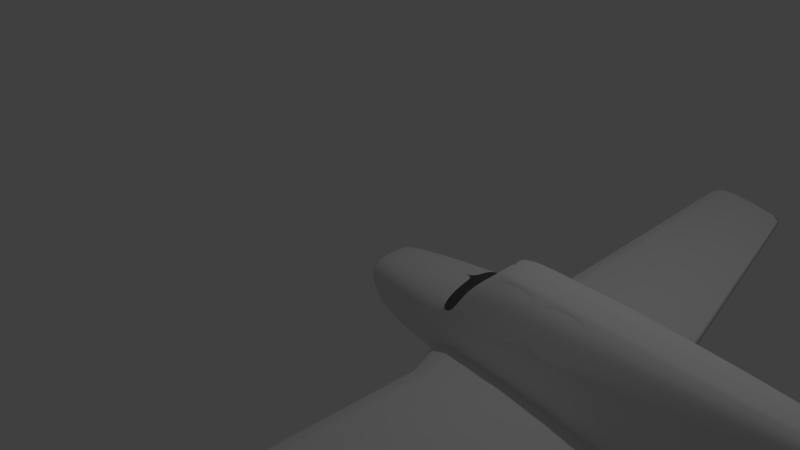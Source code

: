 # Source: beech35.blend  (saved by Blender 2.70.4; exported with 4.5.12 LTS)
import bpy
from mathutils import Matrix  # noqa: F401  (used for matrix-valued properties, if any)

bpy.ops.wm.read_factory_settings(use_empty=True)
scene = bpy.context.scene
scene.name = 'Scene'

# ---- collections
col_collection_1 = bpy.data.collections.new('Collection 1'); scene.collection.children.link(col_collection_1)

# ---- world
world_world = bpy.data.worlds.new('World'); scene.world = world_world
world_world.color = (0.05088, 0.05088, 0.05088)
world_world.use_sun_shadow = False
world_world.sun_shadow_jitter_overblur = 0.0
world_world.cycles.sampling_method = 'MANUAL'
world_world.cycles.sample_map_resolution = 256

# ---- cameras
cam_camera = bpy.data.cameras.new('Camera')
cam_camera.clip_end = 100.0
cam_camera.lens = 35.0
cam_camera.sensor_width = 32.0
cam_camera.sensor_height = 18.0
cam_camera.ortho_scale = 7.314
cam_camera.dof.focus_distance = 0.0
cam_camera.dof.aperture_fstop = 128.0

# ---- lights
light_lamp = bpy.data.lights.new('Lamp', 'POINT')
light_lamp.transmission_factor = 0.0
light_lamp.cutoff_distance = 30.0
light_lamp.energy = 100.0
light_lamp.shadow_buffer_clip_start = 1.001
light_lamp.shadow_soft_size = 0.1
light_lamp.shadow_maximum_resolution = 0.006
light_lamp.use_absolute_resolution = True
light_lamp.cycles.use_multiple_importance_sampling = False

# ---- meshes
me_circle = bpy.data.meshes.new('Circle')
me_circle.from_pydata([(0.004876, 0.1103, 0.5575), (-0.3858, 0.1394, 0.5575), (-0.7171, 0.148, 0.5575), (-0.9384, 0.08011, 0.5575), (-1.016, 3.576e-07, 0.5575), (-0.9384, -0.08011, 0.5575), (-0.7171, -0.148, 0.5575), (-0.3858, -0.1934, 0.5575), (0.004876, -0.2048, 0.5575), (0.3956, -0.1934, 0.5575), (0.7268, -0.1795, 0.5575), (0.9619, -0.1611, 0.5575), (1.26, -0.117, 0.5575), (0.9481, -0.04143, 0.5575), (0.7268, 0.008475, 0.5575), (0.3956, 0.05835, 0.5575), (0.0877, 0.1671, 1.114), (-0.2477, 0.1952, 1.114), (-0.532, 0.2035, 1.114), (-0.7219, 0.1379, 1.114), (-0.7886, 0.06057, 1.114), (-0.7219, -0.01679, 1.114), (-0.532, -0.08237, 1.114), (-0.2477, -0.1262, 1.114), (0.0877, -0.1372, 1.114), (0.4231, -0.1262, 1.114), (0.7074, -0.1128, 1.114), (0.9092, -0.09504, 1.114), (1.165, -0.05245, 1.114), (0.8973, 0.02056, 1.114), (0.7074, 0.06875, 1.114), (0.4231, 0.1169, 1.114), (-0.05871, 0.474, 4.627), (-0.2499, 0.4867, 4.627), (-0.4121, 0.4904, 4.627), (-0.5204, 0.4608, 4.627), (-0.5584, 0.4257, 4.627), (-0.5204, 0.3907, 4.627), (-0.4121, 0.361, 4.627), (-0.2499, 0.3412, 4.627), (-0.05871, 0.3362, 4.627), (0.1325, 0.3412, 4.627), (0.2947, 0.3472, 4.627), (0.4097, 0.3553, 4.627), (0.5557, 0.3746, 4.627), (0.403, 0.4076, 4.627), (0.2947, 0.4294, 4.627), (0.1325, 0.4512, 4.627), (-0.1937, 0.4945, 4.821), (-0.2939, 0.5026, 4.821), (-0.3788, 0.505, 4.821), (-0.4355, 0.4861, 4.821), (-0.4554, 0.4637, 4.821), (-0.4355, 0.4413, 4.821), (-0.3788, 0.4223, 4.821), (-0.2939, 0.4097, 4.821), (-0.1937, 0.4065, 4.821), (-0.09359, 0.4097, 4.821), (-0.00869, 0.4135, 4.821), (0.05157, 0.4187, 4.821), (0.128, 0.431, 4.821), (0.04804, 0.4521, 4.821), (-0.00869, 0.4661, 4.821), (-0.09359, 0.48, 4.821), (-0.5113, 0.4734, 4.724), (-0.5453, 0.4447, 4.724), (0.07242, 0.4656, 4.724), (-0.09855, 0.4842, 4.724), (0.3202, 0.387, 4.724), (0.4508, 0.4028, 4.724), (-0.2695, 0.3754, 4.724), (-0.09855, 0.3713, 4.724), (0.07242, 0.3754, 4.724), (-0.5113, 0.416, 4.724), (-0.2695, 0.4947, 4.724), (0.3142, 0.4299, 4.724), (0.2174, 0.4477, 4.724), (0.2174, 0.3804, 4.724), (-0.4145, 0.3917, 4.724), (-0.4145, 0.4977, 4.724), (0.003853, 0.1103, 0.4086), (-0.4126, 0.1394, 0.4086), (-0.7657, 0.148, 0.4086), (-1.002, 0.08011, 0.4086), (-1.084, 2.608e-07, 0.4086), (-1.002, -0.08011, 0.4086), (-0.7657, -0.148, 0.4086), (-0.4126, -0.1934, 0.4086), (0.003853, -0.2048, 0.4086), (0.4203, -0.1934, 0.4086), (0.7734, -0.1795, 0.4086), (1.024, -0.1611, 0.4086), (1.342, -0.117, 0.4086), (1.009, -0.04143, 0.4086), (0.7734, 0.008474, 0.4086), (0.4203, 0.05835, 0.4086)], [], [(11, 12, 28, 27), (7, 8, 24, 23), (3, 4, 20, 19), (15, 0, 16, 31), (12, 13, 29, 28), (8, 9, 25, 24), (4, 5, 21, 20), (0, 1, 17, 16), (1, 2, 18, 17), (13, 14, 30, 29), (9, 10, 26, 25), (5, 6, 22, 21), (6, 7, 23, 22), (2, 3, 19, 18), (14, 15, 31, 30), (10, 11, 27, 26), (31, 16, 32, 47), (27, 28, 44, 43), (23, 24, 40, 39), (19, 20, 36, 35), (16, 17, 33, 32), (28, 29, 45, 44), (24, 25, 41, 40), (20, 21, 37, 36), (21, 22, 38, 37), (17, 18, 34, 33), (29, 30, 46, 45), (25, 26, 42, 41), (26, 27, 43, 42), (22, 23, 39, 38), (18, 19, 35, 34), (30, 31, 47, 46), (64, 65, 52, 51), (66, 67, 48, 63), (68, 69, 60, 59), (70, 71, 56, 55), (71, 72, 57, 56), (65, 73, 53, 52), (67, 74, 49, 48), (69, 75, 61, 60), (75, 76, 62, 61), (72, 77, 58, 57), (73, 78, 54, 53), (74, 79, 50, 49), (76, 66, 63, 62), (77, 68, 59, 58), (78, 70, 55, 54), (79, 64, 51, 50), (35, 36, 65, 64), (47, 32, 67, 66), (43, 44, 69, 68), (39, 40, 71, 70), (40, 41, 72, 71), (36, 37, 73, 65), (32, 33, 74, 67), (44, 45, 75, 69), (45, 46, 76, 75), (41, 42, 77, 72), (37, 38, 78, 73), (33, 34, 79, 74), (46, 47, 66, 76), (42, 43, 68, 77), (38, 39, 70, 78), (34, 35, 64, 79), (52, 53, 50, 51), (53, 54, 49, 50), (54, 55, 48, 49), (55, 56, 63, 48), (56, 57, 62, 63), (57, 58, 61, 62), (58, 59, 60, 61), (0, 15, 95, 80), (12, 11, 91, 92), (8, 7, 87, 88), (4, 3, 83, 84), (5, 4, 84, 85), (1, 0, 80, 81), (13, 12, 92, 93), (9, 8, 88, 89), (10, 9, 89, 90), (6, 5, 85, 86), (2, 1, 81, 82), (14, 13, 93, 94), (15, 14, 94, 95), (11, 10, 90, 91), (7, 6, 86, 87), (3, 2, 82, 83)])
me_circle.polygons.foreach_set('use_smooth', [True] * 87)
me_circle.use_remesh_preserve_volume = False
me_circle.use_remesh_preserve_attributes = False
me_circle.use_mirror_vertex_groups = False
me_circle.update()
me_circle_002 = bpy.data.meshes.new('Circle.002')
me_circle_002.from_pydata([(-0.2253, 0.5538, 0.4439), (-0.4177, 0.4807, 0.4439), (-0.5922, 0.4047, 0.4439), (-0.683, 0.281, 0.4439), (-0.2224, 0.5405, 0.9794), (-0.4054, 0.4696, 0.9794), (-0.5712, 0.397, 0.9794), (-0.654, 0.2795, 0.9794)], [], [(3, 2, 6, 7), (1, 0, 4, 5), (2, 1, 5, 6)])
me_circle_002.polygons.foreach_set('use_smooth', [True] * 3)
me_circle_002.use_remesh_preserve_volume = False
me_circle_002.use_remesh_preserve_attributes = False
me_circle_002.use_mirror_vertex_groups = False
me_circle_002.update()
me_circle_000 = bpy.data.meshes.new('Circle.000')
me_circle_000.from_pydata([(-0.2234, 0.5662, -0.0003609), (-0.6103, 0.4103, -0.0003609), (-0.5579, 0.4148, -0.3129), (-0.2042, 0.5368, -0.5111), (-0.4263, 0.4902, -0.0003609), (-0.3899, 0.4759, -0.4143), (-0.5972, 0.4055, 0.332), (-0.2216, 0.558, 0.332), (-0.4186, 0.4833, 0.332), (-0.7086, 0.2799, -0.0003609), (-0.6961, 0.2759, -0.1459), (-0.6906, 0.2789, 0.332)], [], [(9, 10, 2, 1), (4, 5, 3, 0), (9, 1, 6, 11), (1, 2, 5, 4), (4, 0, 7, 8), (1, 4, 8, 6)])
me_circle_000.polygons.foreach_set('use_smooth', [True] * 6)
me_circle_000.use_remesh_preserve_volume = False
me_circle_000.use_remesh_preserve_attributes = False
me_circle_000.use_mirror_vertex_groups = False
me_circle_000.update()
me_circle_001 = bpy.data.meshes.new('Circle.001')
me_circle_001.from_pydata([(-0.00178, 0.5751, 1.195e-09), (-0.2034, 0.5759, -8.785e-08), (-0.7603, 0.2212, -1.099e-07), (-0.7887, -3.445e-08, -1.419e-07), (0.6606, 0.0, 2.279e-07), (0.6618, 0.4377, 1.76e-07), (0.6204, 0.5214, 5.824e-08), (0.5292, 0.5756, -9.841e-08), (0.02669, 0.5573, -0.968), (-0.1686, 0.512, -0.968), (-0.2847, 0.3524, -0.968), (-0.3344, 0.1607, -0.968), (-0.3439, -3.445e-08, -0.968), (0.6772, 0.0, -0.968), (0.6155, 0.3203, -0.968), (0.5207, 0.4467, -0.968), (0.4203, 0.5044, -0.968), (0.02684, 0.4933, -1.501), (-0.1257, 0.4729, -1.501), (-0.2329, 0.3524, -1.501), (-0.2788, 0.1607, -1.501), (-0.2876, -2.98e-08, -1.501), (0.6521, 0.0, -1.501), (0.6013, 0.2189, -1.501), (0.521, 0.3629, -1.501), (0.4223, 0.4203, -1.501), (0.04702, 0.383, -2.06), (-0.07928, 0.3768, -2.06), (-0.1681, 0.2848, -2.06), (-0.2061, 0.1607, -2.06), (-0.2134, -2.98e-08, -2.06), (0.5114, 0.0, -2.06), (0.4552, 0.2189, -2.06), (0.3745, 0.2846, -2.06), (0.3105, 0.3278, -2.06), (-0.01249, 0.5602, 1.119), (-0.1973, 0.5482, 1.119), (-0.5754, 0.3922, 1.119), (-0.6941, 0.2224, 1.119), (-0.7337, -2.98e-08, 1.119), (0.5946, 0.0, 1.119), (0.5957, 0.4941, 1.119), (0.5742, 0.5363, 1.119), (0.5273, 0.5578, 1.119), (-0.03389, 0.4322, 2.303), (-0.1851, 0.4201, 2.303), (-0.4935, 0.3368, 2.303), (-0.5985, 0.211, 2.303), (-0.6241, -2.98e-08, 2.303), (0.3944, 0.0, 2.303), (0.3989, 0.398, 2.303), (0.3671, 0.4225, 2.303), (0.3257, 0.4245, 2.303), (-0.07869, 0.2246, 3.8), (-0.1937, 0.2243, 3.8), (-0.3882, 0.1866, 3.8), (-0.449, 0.1104, 3.8), (-0.4779, -2.98e-08, 3.8), (0.1532, 2.922e-10, 3.8), (0.1519, 0.1983, 3.8), (0.1368, 0.2179, 3.8), (0.1133, 0.2249, 3.8), (-0.1177, 0.09845, 4.581), (-0.2027, 0.09829, 4.581), (-0.3332, 0.08692, 4.581), (-0.3811, 0.04981, 4.581), (-0.3911, -8.626e-10, 4.581), (0.02102, -8.626e-10, 4.581), (0.02013, 0.08391, 4.581), (0.01001, 0.09473, 4.581), (-0.005785, 0.09857, 4.581), (-0.1386, 0.05368, 4.88), (-0.2043, 0.05356, 4.88), (-0.3257, 0.04478, 4.88), (-0.3473, 0.02731, 4.88), (-0.3498, 0.0, 4.88), (-0.03146, 0.0, 4.88), (-0.03215, 0.04245, 4.88), (-0.03997, 0.05081, 4.88), (-0.05217, 0.05378, 4.88), (-0.1684, 0.0315, 5.028), (-0.2066, 0.03143, 5.028), (-0.277, 0.02633, 5.028), (-0.2963, 0.01619, 5.028), (-0.3042, 0.0, 5.028), (-0.1062, 0.0, 5.028), (-0.1066, 0.02498, 5.028), (-0.1111, 0.02983, 5.028), (-0.1182, 0.03156, 5.028), (0.4453, 0.5183, -0.7786), (-0.3077, 0.3419, -0.7786), (-0.374, -3.445e-08, -0.7786), (0.5402, 0.4613, -0.7786), (-0.1806, 0.524, -0.7862), (0.6246, 0.3433, -0.7786), (0.02112, 0.5608, -0.7786), (0.674, 0.0, -0.7786), (-0.354, 0.1725, -0.7786), (0.4491, 0.3082, -1.891), (0.3695, 0.3556, -1.891), (-0.09842, 0.4057, -1.891), (-0.1994, 0.3051, -1.891), (0.5354, 0.2189, -1.891), (0.04513, 0.4162, -1.891), (0.5938, 0.0, -1.891), (-0.2426, 0.1607, -1.891), (-0.2509, -2.98e-08, -1.891), (0.472, 0.5352, -0.5492), (-0.563, 0.4131, -0.3361), (-0.7835, -3.189e-08, -0.1319), (0.5655, 0.479, -0.5492), (-0.1827, 0.5443, -0.5492), (0.64, 0.3711, -0.5492), (0.005964, 0.5643, -0.5492), (0.6754, 0.0, -0.5492), (-0.7582, 0.213, -0.1319), (0.4614, 0.5284, -0.6418), (-0.541, 0.4094, -0.4399), (-0.7657, -3.13e-08, -0.2181), (0.556, 0.4719, -0.6418), (-0.1774, 0.5388, -0.6418), (0.6356, 0.3598, -0.6418), (0.008262, 0.5626, -0.6418), (0.677, 0.0, -0.6418), (-0.7326, 0.2065, -0.2348), (0.04937, 0.3689, -2.13), (-0.07395, 0.3565, -2.13), (-0.1545, 0.2694, -2.13), (-0.189, 0.1521, -2.13), (-0.1956, -2.82e-08, -2.13), (0.1899, 0.0, -2.13), (0.1765, 0.2071, -2.13), (0.155, 0.2693, -2.13), (0.1289, 0.3211, -2.13), (0.03473, 0.3065, -2.13), (-0.05202, 0.2961, -2.13), (-0.1087, 0.2238, -2.13), (-0.1326, 0.1415, -2.13), (-0.1333, -2.473e-08, -2.13), (0.1337, 0.0, -2.13), (0.1335, 0.139, -2.13), (0.1091, 0.2237, -2.13), (0.0907, 0.2667, -2.13), (-0.3956, 0.4711, 1.119), (-0.347, 0.3785, 2.303), (-0.2972, 0.2059, 3.8), (-0.2728, 0.09272, 4.581), (-0.2685, 0.04926, 4.88), (-0.2438, 0.02893, 5.028), (-0.3824, 0.4787, -0.4452), (-0.3687, 0.4738, -0.5432), (0.5286, 0.5699, 0.3574), (0.6056, 0.5262, 0.3574), (-0.6053, 0.4031, 0.3574), (-0.2014, 0.5671, 0.3574), (0.6407, 0.4557, 0.3574), (-0.005201, 0.5703, 0.3574), (0.6395, 0.0, 0.3574), (-0.7712, -3.297e-08, 0.3574), (-0.7392, 0.2216, 0.3574), (-0.4132, 0.4868, 0.3574), (-0.7251, 0.268, -1.056e-07), (-0.6644, 0.2648, 1.119), (-0.5722, 0.2424, 2.303), (-0.4338, 0.1294, 3.8), (-0.3692, 0.05909, 4.581), (-0.3419, 0.03168, 4.88), (-0.2915, 0.01872, 5.028), (-0.7117, 0.2637, -0.1565), (-0.6847, 0.2572, -0.2861), (-0.7057, 0.267, 0.3574), (0.6031, 0.527, 0.4184), (-0.2011, 0.5655, 0.4184), (0.6371, 0.4588, 0.4184), (-0.005784, 0.5695, 0.4184), (0.6359, 0.0, 0.4184), (-0.7355, 0.2216, 0.4184), (-0.4118, 0.4855, 0.4184), (0.5285, 0.5689, 0.4184), (-0.6029, 0.4023, 0.4184), (-0.7682, -3.271e-08, 0.4184), (-0.7024, 0.2668, 0.4184), (0.5789, 0.5348, 1.005), (-0.1979, 0.551, 1.005), (0.6024, 0.4883, 1.005), (-0.0114, 0.5618, 1.005), (0.6013, 0.0, 1.005), (-0.7009, 0.2223, 1.005), (-0.3983, 0.4734, 1.005), (0.5275, 0.5596, 1.005), (-0.5798, 0.3938, 1.005), (-0.7393, -3.028e-08, 1.005), (-0.6706, 0.2651, 1.005), (-0.2234, 0.5662, -0.0003609), (-0.5579, 0.4148, -0.3129), (-0.2042, 0.5368, -0.5111), (-0.3899, 0.4759, -0.4143), (-0.5972, 0.4055, 0.332), (-0.2216, 0.558, 0.332), (-0.4186, 0.4833, 0.332), (-0.7086, 0.2799, -0.0003609), (-0.6961, 0.2759, -0.1459), (-0.6906, 0.2789, 0.332), (-0.2253, 0.5538, 0.4439), (-0.4177, 0.4807, 0.4439), (-0.5922, 0.4047, 0.4439), (-0.683, 0.281, 0.4439), (-0.2224, 0.5405, 0.9794), (-0.4054, 0.4696, 0.9794), (-0.5712, 0.397, 0.9794), (-0.654, 0.2795, 0.9794)], [], [(92, 89, 16, 15), (93, 90, 10, 9), (94, 92, 15, 14), (95, 93, 9, 8), (96, 94, 14, 13), (97, 91, 12, 11), (89, 95, 8, 16), (90, 97, 11, 10), (11, 12, 21, 20), (16, 8, 17, 25), (10, 11, 20, 19), (15, 16, 25, 24), (9, 10, 19, 18), (14, 15, 24, 23), (8, 9, 18, 17), (13, 14, 23, 22), (98, 99, 34, 33), (100, 101, 28, 27), (102, 98, 33, 32), (103, 100, 27, 26), (104, 102, 32, 31), (105, 106, 30, 29), (99, 103, 26, 34), (101, 105, 29, 28), (189, 182, 42, 43), (188, 183, 36, 143), (182, 184, 41, 42), (183, 185, 35, 36), (184, 186, 40, 41), (191, 187, 38, 39), (185, 189, 43, 35), (162, 37, 46, 163), (35, 43, 52, 44), (163, 46, 55, 164), (43, 42, 51, 52), (143, 36, 45, 144), (42, 41, 50, 51), (36, 35, 44, 45), (41, 40, 49, 50), (39, 38, 47, 48), (51, 50, 59, 60), (45, 44, 53, 54), (50, 49, 58, 59), (48, 47, 56, 57), (44, 52, 61, 53), (164, 55, 64, 165), (52, 51, 60, 61), (144, 45, 54, 145), (57, 56, 65, 66), (53, 61, 70, 62), (165, 64, 73, 166), (61, 60, 69, 70), (145, 54, 63, 146), (60, 59, 68, 69), (54, 53, 62, 63), (59, 58, 67, 68), (70, 69, 78, 79), (146, 63, 72, 147), (69, 68, 77, 78), (63, 62, 71, 72), (68, 67, 76, 77), (66, 65, 74, 75), (62, 70, 79, 71), (166, 73, 82, 167), (77, 76, 85, 86), (74, 83, 84, 75), (71, 79, 88, 80), (161, 168, 201, 200), (79, 78, 87, 88), (147, 72, 81, 148), (78, 77, 86, 87), (72, 71, 80, 81), (119, 92, 94, 121), (120, 93, 95, 122), (121, 94, 96, 123), (122, 95, 89, 116), (116, 89, 92, 119), (24, 25, 99, 98), (18, 19, 101, 100), (23, 24, 98, 102), (17, 18, 100, 103), (22, 23, 102, 104), (20, 21, 106, 105), (25, 17, 103, 99), (19, 20, 105, 101), (108, 149, 196, 194), (6, 110, 112, 5), (1, 111, 113, 0), (5, 112, 114, 4), (3, 109, 115, 2), (0, 113, 107, 7), (168, 169, 117, 108), (7, 107, 110, 6), (149, 150, 120, 111), (110, 119, 121, 112), (111, 120, 122, 113), (112, 121, 123, 114), (109, 118, 124, 115), (113, 122, 116, 107), (154, 160, 199, 198), (107, 116, 119, 110), (33, 34, 133, 132), (27, 28, 127, 126), (32, 33, 132, 131), (26, 27, 126, 125), (31, 32, 131, 130), (29, 30, 129, 128), (34, 26, 125, 133), (28, 29, 128, 127), (133, 125, 134, 142), (127, 128, 137, 136), (132, 133, 142, 141), (126, 127, 136, 135), (131, 132, 141, 140), (125, 126, 135, 134), (130, 131, 140, 139), (128, 129, 138, 137), (138, 139, 140, 137), (190, 188, 143, 37), (37, 143, 144, 46), (46, 144, 145, 55), (55, 145, 146, 64), (64, 146, 147, 73), (73, 147, 148, 82), (168, 108, 194, 201), (108, 117, 150, 149), (7, 6, 152, 151), (160, 153, 197, 199), (6, 5, 155, 152), (1, 0, 156, 154), (5, 4, 157, 155), (3, 2, 159, 158), (0, 7, 151, 156), (170, 153, 179, 181), (170, 161, 200, 202), (187, 192, 162, 38), (38, 162, 163, 47), (47, 163, 164, 56), (56, 164, 165, 65), (65, 165, 166, 74), (74, 166, 167, 83), (2, 115, 168, 161), (115, 124, 169, 168), (2, 161, 170, 159), (151, 152, 171, 178), (160, 154, 172, 177), (152, 155, 173, 171), (154, 156, 174, 172), (155, 157, 175, 173), (158, 159, 176, 180), (156, 151, 178, 174), (183, 188, 208, 207), (153, 160, 177, 179), (159, 170, 181, 176), (178, 171, 182, 189), (181, 179, 205, 206), (171, 173, 184, 182), (172, 174, 185, 183), (173, 175, 186, 184), (180, 176, 187, 191), (174, 178, 189, 185), (188, 190, 209, 208), (176, 181, 192, 187), (192, 190, 37, 162), (149, 111, 195, 196), (111, 1, 193, 195), (153, 170, 202, 197), (1, 154, 198, 193), (179, 177, 204, 205), (172, 183, 207, 203), (177, 172, 203, 204), (192, 181, 206, 210), (190, 192, 210, 209)])
me_circle_001.polygons.foreach_set('use_smooth', [True] * 173)
me_circle_001.use_remesh_preserve_volume = False
me_circle_001.use_remesh_preserve_attributes = False
me_circle_001.use_mirror_vertex_groups = False
me_circle_001.update()

# ---- objects
ob_wing = bpy.data.objects.new('wing', me_circle)
ob_backwindow = bpy.data.objects.new('backwindow', me_circle_002)
ob_frontwindow = bpy.data.objects.new('frontwindow', me_circle_000)
ob_fuselage = bpy.data.objects.new('fuselage', me_circle_001)
ob_lamp = bpy.data.objects.new('Lamp', light_lamp)
ob_camera = bpy.data.objects.new('Camera', cam_camera)

# ---- transforms, parenting, visibility, modifiers, constraints
ob_wing.location = (2.618, 0.0, -0.4109)
ob_wing.rotation_euler = (1.571, -0.0, 0.0)
ob_wing.lineart.crease_threshold = 0.0
_m = ob_wing.modifiers.new('Subsurf', 'SUBSURF')
_m.uv_smooth = 'PRESERVE_CORNERS'
_m.quality = 2
_m.subdivision_type = 'SIMPLE'
_m.show_only_control_edges = False
_m = ob_wing.modifiers.new('EdgeSplit', 'EDGE_SPLIT')
_m.use_edge_angle = False
_m = ob_wing.modifiers.new('Mirror', 'MIRROR')
_m.use_axis = (False, False, True)
ob_backwindow.location = (2.502, 0.0, 0.0)
ob_backwindow.rotation_euler = (-0.0, 1.571, 0.0)
ob_backwindow.lineart.crease_threshold = 0.0
_m = ob_backwindow.modifiers.new('Subsurf', 'SUBSURF')
_m.uv_smooth = 'PRESERVE_CORNERS'
_m.quality = 2
_m.show_only_control_edges = False
_m = ob_backwindow.modifiers.new('Mirror', 'MIRROR')
_m.use_axis = (False, True, False)
_m = ob_backwindow.modifiers.new('EdgeSplit', 'EDGE_SPLIT')
ob_frontwindow.location = (2.502, 0.0, 0.0)
ob_frontwindow.rotation_euler = (-0.0, 1.571, 0.0)
ob_frontwindow.lineart.crease_threshold = 0.0
_m = ob_frontwindow.modifiers.new('Subsurf', 'SUBSURF')
_m.uv_smooth = 'PRESERVE_CORNERS'
_m.quality = 2
_m.show_only_control_edges = False
_m = ob_frontwindow.modifiers.new('Mirror', 'MIRROR')
_m.use_axis = (False, True, False)
_m = ob_frontwindow.modifiers.new('EdgeSplit', 'EDGE_SPLIT')
ob_fuselage.location = (2.502, 0.0, 0.0)
ob_fuselage.rotation_euler = (-0.0, 1.571, 0.0)
ob_fuselage.lineart.crease_threshold = 0.0
_m = ob_fuselage.modifiers.new('Subsurf', 'SUBSURF')
_m.uv_smooth = 'PRESERVE_CORNERS'
_m.quality = 2
_m.show_only_control_edges = False
_m = ob_fuselage.modifiers.new('Mirror', 'MIRROR')
_m.use_axis = (False, True, False)
_m = ob_fuselage.modifiers.new('EdgeSplit', 'EDGE_SPLIT')
ob_lamp.location = (4.076, 1.005, 5.904)
ob_lamp.rotation_euler = (0.6503, 0.05522, 1.866)
ob_lamp.lock_rotations_4d = False
ob_lamp.empty_display_type = 'ARROWS'
ob_lamp.color = (0.0, 0.0, 0.0, 0.0)
ob_lamp.lineart.crease_threshold = 0.0
ob_camera.location = (7.481, -6.508, 5.344)
ob_camera.rotation_euler = (1.109, 0.01082, 0.8149)
ob_camera.lock_rotations_4d = False
ob_camera.empty_display_type = 'ARROWS'
ob_camera.color = (0.0, 0.0, 0.0, 0.0)
ob_camera.display_type = 'WIRE'
ob_camera.lineart.crease_threshold = 0.0

# ---- collection membership
col_collection_1.objects.link(ob_wing)
col_collection_1.objects.link(ob_backwindow)
col_collection_1.objects.link(ob_frontwindow)
col_collection_1.objects.link(ob_fuselage)
col_collection_1.objects.link(ob_lamp)
col_collection_1.objects.link(ob_camera)

# ---- scene / render settings (as saved in the file)
scene.camera = ob_camera
scene.frame_start = 1; scene.frame_end = 250; scene.frame_set(1)
scene.render.engine = 'BLENDER_EEVEE_NEXT'
scene.render.resolution_percentage = 50
scene.render.dither_intensity = 0.0
scene.cycles.use_denoising = False
scene.cycles.samples = 10
scene.cycles.sampling_pattern = 'TABULATED_SOBOL'
scene.cycles.light_sampling_threshold = 0.0
scene.cycles.use_adaptive_sampling = False
scene.cycles.use_light_tree = False
scene.cycles.blur_glossy = 0.0
scene.cycles.volume_bounces = 1
scene.cycles.pixel_filter_type = 'GAUSSIAN'
scene.cycles.sample_clamp_indirect = 0.0
scene.view_settings.view_transform = 'Standard'
bpy.context.view_layer.update()
